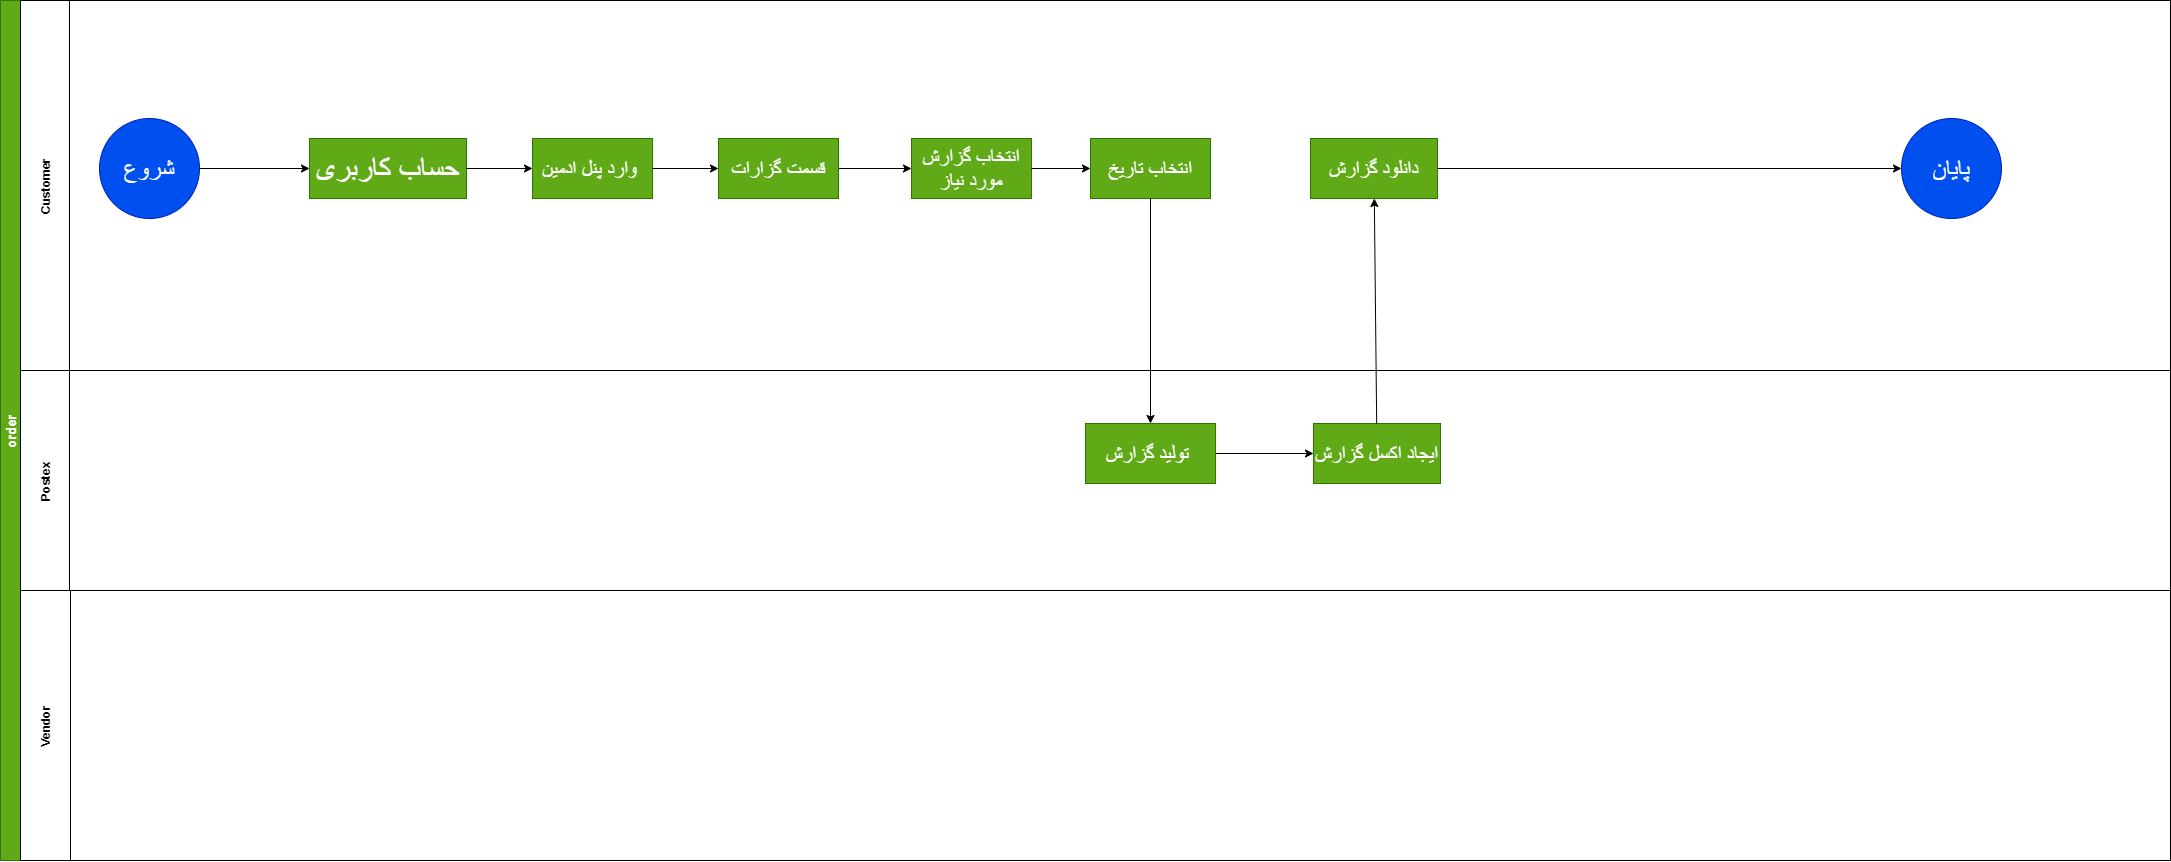

The diagram above was exported from draw.io. Its source (the exported page's mxGraphModel, read from the mxfile embedded in the PNG):
<mxGraphModel dx="2733" dy="1890" grid="0" gridSize="10" guides="1" tooltips="1" connect="1" arrows="1" fold="1" page="1" pageScale="1" pageWidth="2336" pageHeight="1654" math="0" shadow="0">
  <root>
    <mxCell id="0" />
    <mxCell id="1" parent="0" />
    <mxCell id="2" value="order" style="swimlane;childLayout=stackLayout;resizeParent=1;resizeParentMax=0;horizontal=0;startSize=20;horizontalStack=0;fillColor=#60a917;strokeColor=#2D7600;fontColor=#ffffff;fontSize=13;" parent="1" vertex="1">
      <mxGeometry x="83" y="80" width="2170" height="860" as="geometry" />
    </mxCell>
    <mxCell id="3" value="Customer" style="swimlane;startSize=49;horizontal=0;fillColor=default;" parent="2" vertex="1">
      <mxGeometry x="20" width="2150" height="370" as="geometry" />
    </mxCell>
    <mxCell id="89" style="edgeStyle=none;html=1;exitX=1;exitY=0.5;exitDx=0;exitDy=0;" edge="1" parent="3" source="78" target="82">
      <mxGeometry relative="1" as="geometry" />
    </mxCell>
    <mxCell id="78" value="&lt;font style=&quot;font-size: 20px&quot;&gt;قسمت گزارات&lt;/font&gt;" style="whiteSpace=wrap;html=1;fillColor=#60a917;strokeColor=#2D7600;fontColor=#ffffff;" parent="3" vertex="1">
      <mxGeometry x="698" y="138" width="120" height="60" as="geometry" />
    </mxCell>
    <mxCell id="4" value="&lt;font style=&quot;font-size: 25px&quot;&gt;شروع&lt;/font&gt;" style="ellipse;whiteSpace=wrap;html=1;aspect=fixed;fillColor=#0050ef;strokeColor=#001DBC;fontColor=#ffffff;" parent="3" vertex="1">
      <mxGeometry x="79" y="118" width="100" height="100" as="geometry" />
    </mxCell>
    <mxCell id="74" value="&lt;span style=&quot;font-size: 30px&quot;&gt;حساب کاربری&lt;/span&gt;" style="whiteSpace=wrap;html=1;fillColor=#60a917;strokeColor=#2D7600;fontColor=#ffffff;" parent="3" vertex="1">
      <mxGeometry x="289" y="138" width="157" height="60" as="geometry" />
    </mxCell>
    <mxCell id="75" value="" style="edgeStyle=none;html=1;" parent="3" source="4" target="74" edge="1">
      <mxGeometry relative="1" as="geometry" />
    </mxCell>
    <mxCell id="76" value="&lt;font style=&quot;font-size: 20px&quot;&gt;وارد پنل ادمین&amp;nbsp;&lt;/font&gt;" style="whiteSpace=wrap;html=1;fillColor=#60a917;strokeColor=#2D7600;fontColor=#ffffff;" parent="3" vertex="1">
      <mxGeometry x="512" y="138" width="120" height="60" as="geometry" />
    </mxCell>
    <mxCell id="79" value="" style="edgeStyle=orthogonalEdgeStyle;html=1;fontSize=20;" parent="3" source="76" target="78" edge="1">
      <mxGeometry relative="1" as="geometry" />
    </mxCell>
    <mxCell id="77" value="" style="edgeStyle=none;html=1;fontSize=30;" parent="3" source="74" target="76" edge="1">
      <mxGeometry relative="1" as="geometry" />
    </mxCell>
    <mxCell id="82" value="&lt;font style=&quot;font-size: 20px&quot;&gt;انتخاب گزارش مورد نیاز&lt;/font&gt;" style="whiteSpace=wrap;html=1;fillColor=#60a917;strokeColor=#2D7600;fontColor=#ffffff;" parent="3" vertex="1">
      <mxGeometry x="891" y="138" width="120" height="60" as="geometry" />
    </mxCell>
    <mxCell id="84" value="&lt;font style=&quot;font-size: 20px&quot;&gt;انتخاب تاریخ&lt;/font&gt;" style="whiteSpace=wrap;html=1;fillColor=#60a917;strokeColor=#2D7600;fontColor=#ffffff;" parent="3" vertex="1">
      <mxGeometry x="1070" y="138" width="120" height="60" as="geometry" />
    </mxCell>
    <mxCell id="85" value="" style="edgeStyle=orthogonalEdgeStyle;html=1;fontSize=20;" parent="3" source="82" target="84" edge="1">
      <mxGeometry relative="1" as="geometry" />
    </mxCell>
    <mxCell id="93" style="edgeStyle=none;html=1;exitX=1;exitY=0.5;exitDx=0;exitDy=0;" edge="1" parent="3" source="91" target="29">
      <mxGeometry relative="1" as="geometry" />
    </mxCell>
    <mxCell id="91" value="&lt;font style=&quot;font-size: 20px&quot;&gt;دانلود گزارش&lt;/font&gt;" style="whiteSpace=wrap;html=1;fillColor=#60a917;strokeColor=#2D7600;fontColor=#ffffff;" vertex="1" parent="3">
      <mxGeometry x="1290" y="138" width="127" height="60" as="geometry" />
    </mxCell>
    <mxCell id="29" value="&lt;font style=&quot;font-size: 25px&quot;&gt;پایان&lt;/font&gt;" style="ellipse;whiteSpace=wrap;html=1;aspect=fixed;fillColor=#0050ef;strokeColor=#001DBC;fontColor=#ffffff;" parent="3" vertex="1">
      <mxGeometry x="1881" y="118" width="100" height="100" as="geometry" />
    </mxCell>
    <mxCell id="5" value="Postex" style="swimlane;startSize=49;horizontal=0;" parent="2" vertex="1">
      <mxGeometry x="20" y="370" width="2150" height="220" as="geometry" />
    </mxCell>
    <mxCell id="90" value="" style="edgeStyle=none;html=1;" edge="1" parent="5" source="86" target="80">
      <mxGeometry relative="1" as="geometry" />
    </mxCell>
    <mxCell id="86" value="&lt;font style=&quot;font-size: 20px&quot;&gt;تولید گزارش&amp;nbsp;&lt;/font&gt;" style="whiteSpace=wrap;html=1;fillColor=#60a917;strokeColor=#2D7600;fontColor=#ffffff;" parent="5" vertex="1">
      <mxGeometry x="1065" y="53" width="130" height="60" as="geometry" />
    </mxCell>
    <mxCell id="80" value="&lt;font style=&quot;font-size: 20px&quot;&gt;ایجاد اکسل گزارش&lt;/font&gt;" style="whiteSpace=wrap;html=1;fillColor=#60a917;strokeColor=#2D7600;fontColor=#ffffff;" parent="5" vertex="1">
      <mxGeometry x="1293" y="53" width="127" height="60" as="geometry" />
    </mxCell>
    <mxCell id="6" value="Vendor" style="swimlane;startSize=50;horizontal=0;" parent="2" vertex="1">
      <mxGeometry x="20" y="590" width="2150" height="270" as="geometry" />
    </mxCell>
    <mxCell id="87" value="" style="edgeStyle=orthogonalEdgeStyle;html=1;fontSize=20;" parent="2" source="84" target="86" edge="1">
      <mxGeometry relative="1" as="geometry" />
    </mxCell>
    <mxCell id="92" value="" style="edgeStyle=none;html=1;" edge="1" parent="2" source="80" target="91">
      <mxGeometry relative="1" as="geometry" />
    </mxCell>
  </root>
</mxGraphModel>